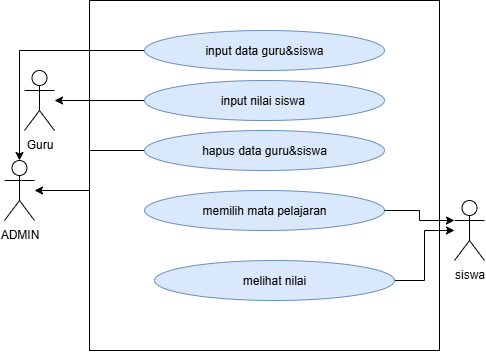

The diagram above was exported from draw.io. Its source (the exported page's mxGraphModel, read from the mxfile embedded in the PNG):
<mxGraphModel dx="922" dy="498" grid="1" gridSize="10" guides="1" tooltips="1" connect="1" arrows="1" fold="1" page="1" pageScale="1" pageWidth="827" pageHeight="1169" math="0" shadow="0">
  <root>
    <mxCell id="0" />
    <mxCell id="1" parent="0" />
    <mxCell id="D2nYdIhuo-v2FRR_Lx9--2" value="" style="whiteSpace=wrap;html=1;aspect=fixed;" parent="1" vertex="1">
      <mxGeometry x="185" y="60" width="350" height="350" as="geometry" />
    </mxCell>
    <mxCell id="D2nYdIhuo-v2FRR_Lx9--3" value="ADMIN" style="shape=umlActor;verticalLabelPosition=bottom;verticalAlign=top;html=1;outlineConnect=0;" parent="1" vertex="1">
      <mxGeometry x="100" y="220" width="30" height="60" as="geometry" />
    </mxCell>
    <mxCell id="D2nYdIhuo-v2FRR_Lx9--6" value="Guru" style="shape=umlActor;verticalLabelPosition=bottom;verticalAlign=top;html=1;outlineConnect=0;" parent="1" vertex="1">
      <mxGeometry x="120" y="130" width="30" height="60" as="geometry" />
    </mxCell>
    <mxCell id="D2nYdIhuo-v2FRR_Lx9--7" value="siswa" style="shape=umlActor;verticalLabelPosition=bottom;verticalAlign=top;html=1;outlineConnect=0;" parent="1" vertex="1">
      <mxGeometry x="550" y="260" width="30" height="60" as="geometry" />
    </mxCell>
    <mxCell id="D2nYdIhuo-v2FRR_Lx9--23" style="edgeStyle=orthogonalEdgeStyle;rounded=0;orthogonalLoop=1;jettySize=auto;html=1;exitX=0;exitY=0.5;exitDx=0;exitDy=0;" parent="1" source="D2nYdIhuo-v2FRR_Lx9--9" target="D2nYdIhuo-v2FRR_Lx9--3" edge="1">
      <mxGeometry relative="1" as="geometry" />
    </mxCell>
    <mxCell id="D2nYdIhuo-v2FRR_Lx9--9" value="input data guru&amp;amp;siswa" style="ellipse;whiteSpace=wrap;html=1;fillColor=#dae8fc;strokeColor=#6c8ebf;" parent="1" vertex="1">
      <mxGeometry x="240" y="90" width="240" height="40" as="geometry" />
    </mxCell>
    <mxCell id="D2nYdIhuo-v2FRR_Lx9--19" style="edgeStyle=orthogonalEdgeStyle;rounded=0;orthogonalLoop=1;jettySize=auto;html=1;exitX=0;exitY=0.5;exitDx=0;exitDy=0;" parent="1" source="D2nYdIhuo-v2FRR_Lx9--11" target="D2nYdIhuo-v2FRR_Lx9--6" edge="1">
      <mxGeometry relative="1" as="geometry" />
    </mxCell>
    <mxCell id="D2nYdIhuo-v2FRR_Lx9--11" value="input nilai siswa&amp;nbsp;" style="ellipse;whiteSpace=wrap;html=1;fillColor=#dae8fc;strokeColor=#6c8ebf;" parent="1" vertex="1">
      <mxGeometry x="240" y="140" width="240" height="40" as="geometry" />
    </mxCell>
    <mxCell id="D2nYdIhuo-v2FRR_Lx9--18" style="edgeStyle=orthogonalEdgeStyle;rounded=0;orthogonalLoop=1;jettySize=auto;html=1;exitX=0;exitY=0.5;exitDx=0;exitDy=0;" parent="1" source="D2nYdIhuo-v2FRR_Lx9--12" target="D2nYdIhuo-v2FRR_Lx9--3" edge="1">
      <mxGeometry relative="1" as="geometry" />
    </mxCell>
    <mxCell id="D2nYdIhuo-v2FRR_Lx9--12" value="hapus data guru&amp;amp;siswa" style="ellipse;whiteSpace=wrap;html=1;fillColor=#dae8fc;strokeColor=#6c8ebf;" parent="1" vertex="1">
      <mxGeometry x="240" y="190" width="240" height="40" as="geometry" />
    </mxCell>
    <mxCell id="D2nYdIhuo-v2FRR_Lx9--14" value="memilih mata pelajaran" style="ellipse;whiteSpace=wrap;html=1;fillColor=#dae8fc;strokeColor=#6c8ebf;" parent="1" vertex="1">
      <mxGeometry x="240" y="250" width="240" height="40" as="geometry" />
    </mxCell>
    <mxCell id="D2nYdIhuo-v2FRR_Lx9--16" style="edgeStyle=orthogonalEdgeStyle;rounded=0;orthogonalLoop=1;jettySize=auto;html=1;exitX=1;exitY=0.5;exitDx=0;exitDy=0;" parent="1" source="D2nYdIhuo-v2FRR_Lx9--15" target="D2nYdIhuo-v2FRR_Lx9--7" edge="1">
      <mxGeometry relative="1" as="geometry" />
    </mxCell>
    <mxCell id="D2nYdIhuo-v2FRR_Lx9--15" value="melihat nilai" style="ellipse;whiteSpace=wrap;html=1;fillColor=#dae8fc;strokeColor=#6c8ebf;" parent="1" vertex="1">
      <mxGeometry x="250" y="320" width="240" height="40" as="geometry" />
    </mxCell>
    <mxCell id="D2nYdIhuo-v2FRR_Lx9--21" style="edgeStyle=orthogonalEdgeStyle;rounded=0;orthogonalLoop=1;jettySize=auto;html=1;exitX=1;exitY=0.5;exitDx=0;exitDy=0;entryX=0;entryY=0.3333333333333333;entryDx=0;entryDy=0;entryPerimeter=0;" parent="1" source="D2nYdIhuo-v2FRR_Lx9--14" target="D2nYdIhuo-v2FRR_Lx9--7" edge="1">
      <mxGeometry relative="1" as="geometry" />
    </mxCell>
  </root>
</mxGraphModel>